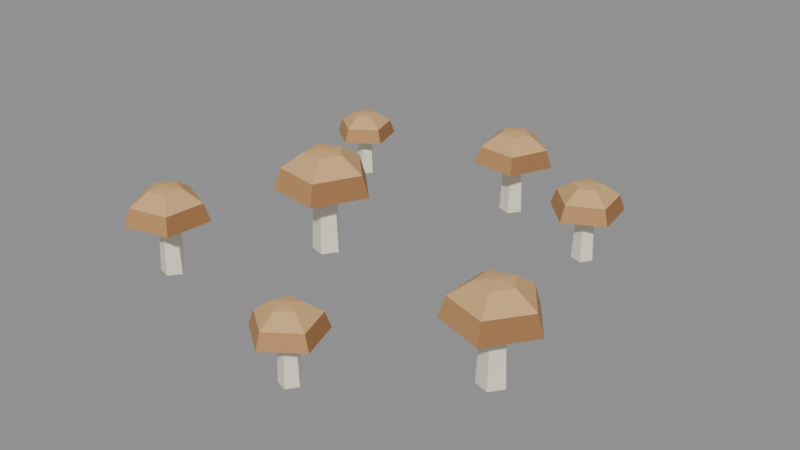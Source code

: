 # Source: mushroom-2.blend  (saved by Blender 5.2.45; exported with 4.5.12 LTS)
import bpy
from mathutils import Matrix  # noqa: F401  (used for matrix-valued properties, if any)

bpy.ops.wm.read_factory_settings(use_empty=True)
scene = bpy.context.scene
scene.name = 'Scene'

# ---- collections
col_col_lowpoly = bpy.data.collections.new('COL_LowPoly'); scene.collection.children.link(col_col_lowpoly)

# ---- images (referenced by path relative to the original .blend; pixels are not part of the script)
import os
ASSET_DIR = os.environ.get("B2B_ASSET_DIR", "")  # directory of the original .blend (textures are referenced by path, not embedded)
HERE = os.path.dirname(os.path.abspath(__file__))  # packed textures are extracted next to this script under _unpacked/

def load_image(name, relpath, width, height, colorspace="sRGB"):
    """Load a texture the original file referenced (path relative to the .blend, or extracted next to this script)."""
    p = next((c for c in (os.path.join(HERE, relpath), os.path.join(ASSET_DIR, relpath)) if relpath and os.path.exists(c)), "")
    if p:
        img = bpy.data.images.load(p, check_existing=True)
        img.name = name
    else:  # same state as the original file: an image datablock whose file is absent (Cycles renders it pink)
        img = bpy.data.images.new(name, width, height)
        img.source = "FILE"
        img.filepath = "//" + (relpath or name)
    img.colorspace_settings.name = colorspace
    return img
img_mushroom_2_basecolor = load_image('mushroom-2_BaseColor', '_unpacked/mushroom-2_BaseColor.1a69b4f5.png', 96, 16, 'sRGB')
img_mushroom_2_maskmap = load_image('mushroom-2_MaskMap', '_unpacked/mushroom-2_MaskMap.81d050f5.png', 96, 16, 'Non-Color')

# ---- materials (node trees are filled in below, after node groups)
mat_m_mushroom_2 = bpy.data.materials.new('M_mushroom-2')

# ---- material node trees
mat_m_mushroom_2.use_nodes = True; mat_m_mushroom_2.node_tree.nodes.clear()
_N = mat_m_mushroom_2.node_tree.nodes; _L = mat_m_mushroom_2.node_tree.links
n0 = _N.new('ShaderNodeBsdfPrincipled'); n0.name = 'Principled BSDF'; n0.location = (-200, 100)
n0.inputs[10].default_value = 0.005
n1 = _N.new('ShaderNodeOutputMaterial'); n1.name = 'Material Output'; n1.location = (200, 100)
n2 = _N.new('ShaderNodeTexImage'); n2.name = 'Image Texture'; n2.location = (0, 0)
n2.image = img_mushroom_2_basecolor
n2.interpolation = 'Closest'
n3 = _N.new('ShaderNodeTexImage'); n3.name = 'Image Texture.001'; n3.location = (0, 0)
n3.image = img_mushroom_2_maskmap
n3.interpolation = 'Closest'
n4 = _N.new('ShaderNodeSeparateColor'); n4.name = 'Separate Color'; n4.location = (0, 0)
n5 = _N.new('ShaderNodeMath'); n5.name = 'Math'; n5.location = (0, 0)
n5.operation = 'SUBTRACT'
n5.inputs[0].default_value = 1.0
_L.new(n0.outputs[0], n1.inputs[0])
_L.new(n2.outputs[0], n0.inputs[0])
_L.new(n3.outputs[0], n4.inputs[0])
_L.new(n4.outputs[0], n0.inputs[1])
_L.new(n3.outputs[1], n5.inputs[1])
_L.new(n5.outputs[0], n0.inputs[2])
n1.is_active_output = True

# ---- meshes
me_mushroom_2 = bpy.data.meshes.new('mushroom-2')
me_mushroom_2.from_pydata([(-0.1924, -0.1485, 0.0), (-0.2028, -0.1343, 0.0), (-0.2195, -0.1397, 0.0), (-0.2195, -0.1573, 0.0), (-0.2028, -0.1628, 0.0), (-0.1954, -0.1485, 0.07), (-0.2037, -0.1371, 0.07), (-0.2171, -0.1415, 0.07), (-0.2171, -0.1556, 0.07), (-0.2037, -0.1599, 0.07), (-0.1945, -0.1408, 0.0616), (-0.2108, -0.1339, 0.0616), (-0.2223, -0.1472, 0.0616), (-0.2133, -0.1623, 0.0616), (-0.1961, -0.1584, 0.0616), (-0.1645, -0.1228, 0.067), (-0.2186, -0.0998, 0.067), (-0.2572, -0.1442, 0.067), (-0.2269, -0.1945, 0.067), (-0.1697, -0.1813, 0.067), (-0.171, -0.1266, 0.0886), (-0.2169, -0.1071, 0.0886), (-0.2497, -0.1448, 0.0886), (-0.224, -0.1876, 0.0886), (-0.1753, -0.1764, 0.0886), (-0.1903, -0.1382, 0.1044), (-0.2119, -0.129, 0.1044), (-0.2273, -0.1468, 0.1044), (-0.2152, -0.1669, 0.1044), (-0.1923, -0.1616, 0.1044), (-0.2031, -0.1459, 0.1066), (-0.2085, -0.1437, 0.1066), (-0.2124, -0.1481, 0.1066), (-0.2094, -0.1531, 0.1066), (-0.2036, -0.1518, 0.1066), (0.0661, -0.2212, 0.0), (0.05729, -0.2091, 0.0), (0.04304, -0.2137, 0.0), (0.04304, -0.2287, 0.0), (0.05729, -0.2333, 0.0), (0.06355, -0.2212, 0.0595), (0.0565, -0.2115, 0.0595), (0.0451, -0.2152, 0.0595), (0.0451, -0.2272, 0.0595), (0.0565, -0.2309, 0.0595), (0.06084, -0.2109, 0.05236), (0.04585, -0.2109, 0.05236), (0.04123, -0.2252, 0.05236), (0.05336, -0.234, 0.05236), (0.06548, -0.2252, 0.05236), (0.07832, -0.1868, 0.05695), (0.02836, -0.1869, 0.05695), (0.01294, -0.2344, 0.05695), (0.05337, -0.2637, 0.05695), (0.09378, -0.2343, 0.05695), (0.07457, -0.192, 0.07531), (0.03211, -0.192, 0.07531), (0.019, -0.2324, 0.07531), (0.05337, -0.2573, 0.07531), (0.08771, -0.2324, 0.07531), (0.06334, -0.2075, 0.0887), (0.04335, -0.2075, 0.0887), (0.03719, -0.2265, 0.0887), (0.05336, -0.2382, 0.0887), (0.06952, -0.2265, 0.0887), (0.05629, -0.2172, 0.09061), (0.05041, -0.2172, 0.09061), (0.0486, -0.2228, 0.09061), (0.05335, -0.2262, 0.09061), (0.05811, -0.2228, 0.09061), (0.2213, -0.0967, 0.0), (0.2099, -0.08101, 0.0), (0.1915, -0.087, 0.0), (0.1915, -0.1064, 0.0), (0.2099, -0.1124, 0.0), (0.218, -0.0967, 0.077), (0.2089, -0.08415, 0.077), (0.1941, -0.08894, 0.077), (0.1941, -0.1045, 0.077), (0.2089, -0.1093, 0.077), (0.2213, -0.09654, 0.06776), (0.2098, -0.08096, 0.06776), (0.1914, -0.08713, 0.06776), (0.1916, -0.1065, 0.06776), (0.2101, -0.1123, 0.06776), (0.2598, -0.09618, 0.0737), (0.2213, -0.04423, 0.0737), (0.16, -0.0648, 0.0737), (0.1606, -0.1295, 0.0737), (0.2223, -0.1488, 0.0737), (0.2516, -0.09626, 0.09746), (0.2188, -0.0521, 0.09746), (0.1667, -0.06958, 0.09746), (0.1673, -0.1245, 0.09746), (0.2197, -0.141, 0.09746), (0.2268, -0.09649, 0.1148), (0.2114, -0.07571, 0.1148), (0.1869, -0.08394, 0.1148), (0.1871, -0.1098, 0.1148), (0.2118, -0.1176, 0.1148), (0.2098, -0.09665, 0.1173), (0.2063, -0.09193, 0.1173), (0.2007, -0.0938, 0.1173), (0.2008, -0.09968, 0.1173), (0.2064, -0.1014, 0.1173), (-0.0906, 0.004373, 0.0), (-0.103, 0.02149, 0.0), (-0.1232, 0.01495, 0.0), (-0.1232, -0.006207, 0.0), (-0.103, -0.01275, 0.0), (-0.0942, 0.004373, 0.084), (-0.1042, 0.01807, 0.084), (-0.1203, 0.01284, 0.084), (-0.1203, -0.004091, 0.084), (-0.1042, -0.009322, 0.084), (-0.09082, 0.007149, 0.07392), (-0.1057, 0.02215, 0.07392), (-0.1246, 0.01258, 0.07392), (-0.1214, -0.008326, 0.07392), (-0.1005, -0.01168, 0.07392), (-0.04932, 0.01363, 0.0804), (-0.09909, 0.06361, 0.0804), (-0.162, 0.03173, 0.0804), (-0.1511, -0.03796, 0.0804), (-0.08149, -0.04915, 0.0804), (-0.05822, 0.01224, 0.1063), (-0.1005, 0.05473, 0.1063), (-0.154, 0.02763, 0.1063), (-0.1447, -0.03161, 0.1063), (-0.08555, -0.04112, 0.1063), (-0.08489, 0.008074, 0.1252), (-0.1048, 0.02807, 0.1252), (-0.13, 0.01532, 0.1252), (-0.1256, -0.01256, 0.1252), (-0.09776, -0.01704, 0.1252), (-0.1037, 0.005144, 0.1279), (-0.1078, 0.00931, 0.1279), (-0.1131, 0.006653, 0.1279), (-0.1121, 0.0008454, 0.1279), (-0.1063, -8.713e-05, 0.1279), (0.1513, 0.1789, 0.0), (0.142, 0.1918, 0.0), (0.1269, 0.1869, 0.0), (0.1269, 0.171, 0.0), (0.142, 0.1661, 0.0), (0.1486, 0.1789, 0.063), (0.1412, 0.1892, 0.063), (0.1291, 0.1853, 0.063), (0.1291, 0.1726, 0.063), (0.1412, 0.1686, 0.063), (0.1474, 0.1884, 0.05544), (0.1318, 0.191, 0.05544), (0.1245, 0.1769, 0.05544), (0.1356, 0.1656, 0.05544), (0.1498, 0.1727, 0.05544), (0.1699, 0.2105, 0.0603), (0.1177, 0.2192, 0.0603), (0.09333, 0.1722, 0.0603), (0.1305, 0.1345, 0.0603), (0.1778, 0.1582, 0.0603), (0.1651, 0.2058, 0.07974), (0.1207, 0.2131, 0.07974), (0.1, 0.1732, 0.07974), (0.1316, 0.1412, 0.07974), (0.1718, 0.1613, 0.07974), (0.1506, 0.1916, 0.09392), (0.1298, 0.195, 0.09392), (0.12, 0.1762, 0.09392), (0.1349, 0.1612, 0.09392), (0.1538, 0.1706, 0.09392), (0.1414, 0.1824, 0.09594), (0.1356, 0.1834, 0.09594), (0.1329, 0.1782, 0.09594), (0.137, 0.174, 0.09594), (0.1423, 0.1766, 0.09594), (-0.2096, 0.2024, 0.0), (-0.2179, 0.2138, 0.0), (-0.2313, 0.2094, 0.0), (-0.2313, 0.1953, 0.0), (-0.2179, 0.191, 0.0), (-0.212, 0.2024, 0.056), (-0.2186, 0.2115, 0.056), (-0.2293, 0.208, 0.056), (-0.2293, 0.1967, 0.056), (-0.2186, 0.1933, 0.056), (-0.2144, 0.212, 0.04928), (-0.2285, 0.2122, 0.04928), (-0.233, 0.1989, 0.04928), (-0.2218, 0.1904, 0.04928), (-0.2102, 0.1985, 0.04928), (-0.1975, 0.2344, 0.0536), (-0.2445, 0.2351, 0.0536), (-0.2598, 0.1907, 0.0536), (-0.2222, 0.1624, 0.0536), (-0.1837, 0.1894, 0.0536), (-0.2011, 0.2296, 0.07088), (-0.2411, 0.2302, 0.07088), (-0.2541, 0.1924, 0.07088), (-0.2221, 0.1684, 0.07088), (-0.1894, 0.1913, 0.07088), (-0.2119, 0.2152, 0.08348), (-0.2308, 0.2155, 0.08348), (-0.2369, 0.1977, 0.08348), (-0.2218, 0.1864, 0.08348), (-0.2064, 0.1972, 0.08348), (-0.2186, 0.2064, 0.08528), (-0.2244, 0.2065, 0.08528), (-0.2263, 0.2009, 0.08528), (-0.2217, 0.1974, 0.08528), (-0.2168, 0.2008, 0.08528), (0.01431, 0.2324, 0.0), (0.00395, 0.2467, 0.0), (-0.01282, 0.2413, 0.0), (-0.01282, 0.2236, 0.0), (0.00395, 0.2182, 0.0), (0.01131, 0.2324, 0.07), (0.003022, 0.2439, 0.07), (-0.01039, 0.2395, 0.07), (-0.01039, 0.2254, 0.07), (0.003022, 0.221, 0.07), (0.01394, 0.2358, 0.0616), (0.0006874, 0.2474, 0.0616), (-0.01447, 0.2384, 0.0616), (-0.01058, 0.2212, 0.0616), (0.006983, 0.2196, 0.0616), (0.04808, 0.2435, 0.067), (0.003891, 0.2822, 0.067), (-0.04662, 0.2522, 0.067), (-0.03365, 0.1949, 0.067), (0.02488, 0.1895, 0.067), (0.04077, 0.2418, 0.0886), (0.003205, 0.2748, 0.0886), (-0.03973, 0.2492, 0.0886), (-0.02871, 0.2005, 0.0886), (0.02104, 0.1959, 0.0886), (0.01882, 0.2369, 0.1044), (0.001145, 0.2524, 0.1044), (-0.01906, 0.2403, 0.1044), (-0.01387, 0.2174, 0.1044), (0.00954, 0.2153, 0.1044), (0.004191, 0.2336, 0.1066), (-0.000228, 0.2374, 0.1066), (-0.00528, 0.2344, 0.1066), (-0.003983, 0.2287, 0.1066), (0.001871, 0.2282, 0.1066)], [], [(0, 1, 6, 5), (1, 2, 7, 6), (2, 3, 8, 7), (3, 4, 9, 8), (4, 0, 5, 9), (4, 3, 2, 1, 0), (5, 6, 7, 8, 9), (10, 11, 16, 15), (11, 12, 17, 16), (12, 13, 18, 17), (13, 14, 19, 18), (14, 10, 15, 19), (15, 16, 21, 20), (16, 17, 22, 21), (17, 18, 23, 22), (18, 19, 24, 23), (19, 15, 20, 24), (20, 21, 26, 25), (21, 22, 27, 26), (22, 23, 28, 27), (23, 24, 29, 28), (24, 20, 25, 29), (25, 26, 31, 30), (26, 27, 32, 31), (27, 28, 33, 32), (28, 29, 34, 33), (29, 25, 30, 34), (14, 13, 12, 11, 10), (30, 31, 32, 33, 34), (35, 36, 41, 40), (36, 37, 42, 41), (37, 38, 43, 42), (38, 39, 44, 43), (39, 35, 40, 44), (39, 38, 37, 36, 35), (40, 41, 42, 43, 44), (45, 46, 51, 50), (46, 47, 52, 51), (47, 48, 53, 52), (48, 49, 54, 53), (49, 45, 50, 54), (50, 51, 56, 55), (51, 52, 57, 56), (52, 53, 58, 57), (53, 54, 59, 58), (54, 50, 55, 59), (55, 56, 61, 60), (56, 57, 62, 61), (57, 58, 63, 62), (58, 59, 64, 63), (59, 55, 60, 64), (60, 61, 66, 65), (61, 62, 67, 66), (62, 63, 68, 67), (63, 64, 69, 68), (64, 60, 65, 69), (49, 48, 47, 46, 45), (65, 66, 67, 68, 69), (70, 71, 76, 75), (71, 72, 77, 76), (72, 73, 78, 77), (73, 74, 79, 78), (74, 70, 75, 79), (74, 73, 72, 71, 70), (75, 76, 77, 78, 79), (80, 81, 86, 85), (81, 82, 87, 86), (82, 83, 88, 87), (83, 84, 89, 88), (84, 80, 85, 89), (85, 86, 91, 90), (86, 87, 92, 91), (87, 88, 93, 92), (88, 89, 94, 93), (89, 85, 90, 94), (90, 91, 96, 95), (91, 92, 97, 96), (92, 93, 98, 97), (93, 94, 99, 98), (94, 90, 95, 99), (95, 96, 101, 100), (96, 97, 102, 101), (97, 98, 103, 102), (98, 99, 104, 103), (99, 95, 100, 104), (84, 83, 82, 81, 80), (100, 101, 102, 103, 104), (105, 106, 111, 110), (106, 107, 112, 111), (107, 108, 113, 112), (108, 109, 114, 113), (109, 105, 110, 114), (109, 108, 107, 106, 105), (110, 111, 112, 113, 114), (115, 116, 121, 120), (116, 117, 122, 121), (117, 118, 123, 122), (118, 119, 124, 123), (119, 115, 120, 124), (120, 121, 126, 125), (121, 122, 127, 126), (122, 123, 128, 127), (123, 124, 129, 128), (124, 120, 125, 129), (125, 126, 131, 130), (126, 127, 132, 131), (127, 128, 133, 132), (128, 129, 134, 133), (129, 125, 130, 134), (130, 131, 136, 135), (131, 132, 137, 136), (132, 133, 138, 137), (133, 134, 139, 138), (134, 130, 135, 139), (119, 118, 117, 116, 115), (135, 136, 137, 138, 139), (140, 141, 146, 145), (141, 142, 147, 146), (142, 143, 148, 147), (143, 144, 149, 148), (144, 140, 145, 149), (144, 143, 142, 141, 140), (145, 146, 147, 148, 149), (150, 151, 156, 155), (151, 152, 157, 156), (152, 153, 158, 157), (153, 154, 159, 158), (154, 150, 155, 159), (155, 156, 161, 160), (156, 157, 162, 161), (157, 158, 163, 162), (158, 159, 164, 163), (159, 155, 160, 164), (160, 161, 166, 165), (161, 162, 167, 166), (162, 163, 168, 167), (163, 164, 169, 168), (164, 160, 165, 169), (165, 166, 171, 170), (166, 167, 172, 171), (167, 168, 173, 172), (168, 169, 174, 173), (169, 165, 170, 174), (154, 153, 152, 151, 150), (170, 171, 172, 173, 174), (175, 176, 181, 180), (176, 177, 182, 181), (177, 178, 183, 182), (178, 179, 184, 183), (179, 175, 180, 184), (179, 178, 177, 176, 175), (180, 181, 182, 183, 184), (185, 186, 191, 190), (186, 187, 192, 191), (187, 188, 193, 192), (188, 189, 194, 193), (189, 185, 190, 194), (190, 191, 196, 195), (191, 192, 197, 196), (192, 193, 198, 197), (193, 194, 199, 198), (194, 190, 195, 199), (195, 196, 201, 200), (196, 197, 202, 201), (197, 198, 203, 202), (198, 199, 204, 203), (199, 195, 200, 204), (200, 201, 206, 205), (201, 202, 207, 206), (202, 203, 208, 207), (203, 204, 209, 208), (204, 200, 205, 209), (189, 188, 187, 186, 185), (205, 206, 207, 208, 209), (210, 211, 216, 215), (211, 212, 217, 216), (212, 213, 218, 217), (213, 214, 219, 218), (214, 210, 215, 219), (214, 213, 212, 211, 210), (215, 216, 217, 218, 219), (220, 221, 226, 225), (221, 222, 227, 226), (222, 223, 228, 227), (223, 224, 229, 228), (224, 220, 225, 229), (225, 226, 231, 230), (226, 227, 232, 231), (227, 228, 233, 232), (228, 229, 234, 233), (229, 225, 230, 234), (230, 231, 236, 235), (231, 232, 237, 236), (232, 233, 238, 237), (233, 234, 239, 238), (234, 230, 235, 239), (235, 236, 241, 240), (236, 237, 242, 241), (237, 238, 243, 242), (238, 239, 244, 243), (239, 235, 240, 244), (224, 223, 222, 221, 220), (240, 241, 242, 243, 244)])
_uv = me_mushroom_2.uv_layers.new(name='UVMap')
_uv.uv.foreach_set('vector', [0.5833, 0.5, 0.5833, 0.5, 0.5833, 0.5, 0.5833, 0.5, 0.5833, 0.5, 0.5833, 0.5, 0.5833, 0.5, 0.5833, 0.5, 0.5833, 0.5, 0.5833, 0.5, 0.5833, 0.5, 0.5833, 0.5, 0.5833, 0.5, 0.5833, 0.5, 0.5833, 0.5, 0.5833, 0.5, 0.5833, 0.5, 0.5833, 0.5, 0.5833, 0.5, 0.5833, 0.5, 0.5833, 0.5, 0.5833, 0.5, 0.5833, 0.5, 0.5833, 0.5, 0.5833, 0.5, 0.5833, 0.5, 0.5833, 0.5, 0.5833, 0.5, 0.5833, 0.5, 0.5833, 0.5, 0.75, 0.5, 0.75, 0.5, 0.75, 0.5, 0.75, 0.5, 0.75, 0.5, 0.75, 0.5, 0.75, 0.5, 0.75, 0.5, 0.75, 0.5, 0.75, 0.5, 0.75, 0.5, 0.75, 0.5, 0.75, 0.5, 0.75, 0.5, 0.75, 0.5, 0.75, 0.5, 0.75, 0.5, 0.75, 0.5, 0.75, 0.5, 0.75, 0.5, 0.08333, 0.5, 0.08333, 0.5, 0.08333, 0.5, 0.08333, 0.5, 0.25, 0.5, 0.25, 0.5, 0.25, 0.5, 0.25, 0.5, 0.08333, 0.5, 0.08333, 0.5, 0.08333, 0.5, 0.08333, 0.5, 0.08333, 0.5, 0.08333, 0.5, 0.08333, 0.5, 0.08333, 0.5, 0.25, 0.5, 0.25, 0.5, 0.25, 0.5, 0.25, 0.5, 0.4167, 0.5, 0.4167, 0.5, 0.4167, 0.5, 0.4167, 0.5, 0.4167, 0.5, 0.4167, 0.5, 0.4167, 0.5, 0.4167, 0.5, 0.4167, 0.5, 0.4167, 0.5, 0.4167, 0.5, 0.4167, 0.5, 0.4167, 0.5, 0.4167, 0.5, 0.4167, 0.5, 0.4167, 0.5, 0.4167, 0.5, 0.4167, 0.5, 0.4167, 0.5, 0.4167, 0.5, 0.4167, 0.5, 0.4167, 0.5, 0.4167, 0.5, 0.4167, 0.5, 0.4167, 0.5, 0.4167, 0.5, 0.4167, 0.5, 0.4167, 0.5, 0.4167, 0.5, 0.4167, 0.5, 0.4167, 0.5, 0.4167, 0.5, 0.4167, 0.5, 0.4167, 0.5, 0.4167, 0.5, 0.4167, 0.5, 0.4167, 0.5, 0.4167, 0.5, 0.4167, 0.5, 0.4167, 0.5, 0.75, 0.5, 0.75, 0.5, 0.75, 0.5, 0.75, 0.5, 0.75, 0.5, 0.4167, 0.5, 0.4167, 0.5, 0.4167, 0.5, 0.4167, 0.5, 0.4167, 0.5, 0.5833, 0.5, 0.5833, 0.5, 0.5833, 0.5, 0.5833, 0.5, 0.5833, 0.5, 0.5833, 0.5, 0.5833, 0.5, 0.5833, 0.5, 0.5833, 0.5, 0.5833, 0.5, 0.5833, 0.5, 0.5833, 0.5, 0.5833, 0.5, 0.5833, 0.5, 0.5833, 0.5, 0.5833, 0.5, 0.5833, 0.5, 0.5833, 0.5, 0.5833, 0.5, 0.5833, 0.5, 0.5833, 0.5, 0.5833, 0.5, 0.5833, 0.5, 0.5833, 0.5, 0.5833, 0.5, 0.5833, 0.5, 0.5833, 0.5, 0.5833, 0.5, 0.5833, 0.5, 0.5833, 0.5, 0.75, 0.5, 0.75, 0.5, 0.75, 0.5, 0.75, 0.5, 0.75, 0.5, 0.75, 0.5, 0.75, 0.5, 0.75, 0.5, 0.75, 0.5, 0.75, 0.5, 0.75, 0.5, 0.75, 0.5, 0.75, 0.5, 0.75, 0.5, 0.75, 0.5, 0.75, 0.5, 0.75, 0.5, 0.75, 0.5, 0.75, 0.5, 0.75, 0.5, 0.08333, 0.5, 0.08333, 0.5, 0.08333, 0.5, 0.08333, 0.5, 0.25, 0.5, 0.25, 0.5, 0.25, 0.5, 0.25, 0.5, 0.08333, 0.5, 0.08333, 0.5, 0.08333, 0.5, 0.08333, 0.5, 0.08333, 0.5, 0.08333, 0.5, 0.08333, 0.5, 0.08333, 0.5, 0.25, 0.5, 0.25, 0.5, 0.25, 0.5, 0.25, 0.5, 0.4167, 0.5, 0.4167, 0.5, 0.4167, 0.5, 0.4167, 0.5, 0.4167, 0.5, 0.4167, 0.5, 0.4167, 0.5, 0.4167, 0.5, 0.4167, 0.5, 0.4167, 0.5, 0.4167, 0.5, 0.4167, 0.5, 0.4167, 0.5, 0.4167, 0.5, 0.4167, 0.5, 0.4167, 0.5, 0.4167, 0.5, 0.4167, 0.5, 0.4167, 0.5, 0.4167, 0.5, 0.4167, 0.5, 0.4167, 0.5, 0.4167, 0.5, 0.4167, 0.5, 0.4167, 0.5, 0.4167, 0.5, 0.4167, 0.5, 0.4167, 0.5, 0.4167, 0.5, 0.4167, 0.5, 0.4167, 0.5, 0.4167, 0.5, 0.4167, 0.5, 0.4167, 0.5, 0.4167, 0.5, 0.4167, 0.5, 0.4167, 0.5, 0.4167, 0.5, 0.4167, 0.5, 0.4167, 0.5, 0.75, 0.5, 0.75, 0.5, 0.75, 0.5, 0.75, 0.5, 0.75, 0.5, 0.4167, 0.5, 0.4167, 0.5, 0.4167, 0.5, 0.4167, 0.5, 0.4167, 0.5, 0.5833, 0.5, 0.5833, 0.5, 0.5833, 0.5, 0.5833, 0.5, 0.5833, 0.5, 0.5833, 0.5, 0.5833, 0.5, 0.5833, 0.5, 0.5833, 0.5, 0.5833, 0.5, 0.5833, 0.5, 0.5833, 0.5, 0.5833, 0.5, 0.5833, 0.5, 0.5833, 0.5, 0.5833, 0.5, 0.5833, 0.5, 0.5833, 0.5, 0.5833, 0.5, 0.5833, 0.5, 0.5833, 0.5, 0.5833, 0.5, 0.5833, 0.5, 0.5833, 0.5, 0.5833, 0.5, 0.5833, 0.5, 0.5833, 0.5, 0.5833, 0.5, 0.5833, 0.5, 0.5833, 0.5, 0.75, 0.5, 0.75, 0.5, 0.75, 0.5, 0.75, 0.5, 0.75, 0.5, 0.75, 0.5, 0.75, 0.5, 0.75, 0.5, 0.75, 0.5, 0.75, 0.5, 0.75, 0.5, 0.75, 0.5, 0.75, 0.5, 0.75, 0.5, 0.75, 0.5, 0.75, 0.5, 0.75, 0.5, 0.75, 0.5, 0.75, 0.5, 0.75, 0.5, 0.08333, 0.5, 0.08333, 0.5, 0.08333, 0.5, 0.08333, 0.5, 0.25, 0.5, 0.25, 0.5, 0.25, 0.5, 0.25, 0.5, 0.08333, 0.5, 0.08333, 0.5, 0.08333, 0.5, 0.08333, 0.5, 0.08333, 0.5, 0.08333, 0.5, 0.08333, 0.5, 0.08333, 0.5, 0.25, 0.5, 0.25, 0.5, 0.25, 0.5, 0.25, 0.5, 0.4167, 0.5, 0.4167, 0.5, 0.4167, 0.5, 0.4167, 0.5, 0.4167, 0.5, 0.4167, 0.5, 0.4167, 0.5, 0.4167, 0.5, 0.4167, 0.5, 0.4167, 0.5, 0.4167, 0.5, 0.4167, 0.5, 0.4167, 0.5, 0.4167, 0.5, 0.4167, 0.5, 0.4167, 0.5, 0.4167, 0.5, 0.4167, 0.5, 0.4167, 0.5, 0.4167, 0.5, 0.4167, 0.5, 0.4167, 0.5, 0.4167, 0.5, 0.4167, 0.5, 0.4167, 0.5, 0.4167, 0.5, 0.4167, 0.5, 0.4167, 0.5, 0.4167, 0.5, 0.4167, 0.5, 0.4167, 0.5, 0.4167, 0.5, 0.4167, 0.5, 0.4167, 0.5, 0.4167, 0.5, 0.4167, 0.5, 0.4167, 0.5, 0.4167, 0.5, 0.4167, 0.5, 0.4167, 0.5, 0.75, 0.5, 0.75, 0.5, 0.75, 0.5, 0.75, 0.5, 0.75, 0.5, 0.4167, 0.5, 0.4167, 0.5, 0.4167, 0.5, 0.4167, 0.5, 0.4167, 0.5, 0.5833, 0.5, 0.5833, 0.5, 0.5833, 0.5, 0.5833, 0.5, 0.5833, 0.5, 0.5833, 0.5, 0.5833, 0.5, 0.5833, 0.5, 0.5833, 0.5, 0.5833, 0.5, 0.5833, 0.5, 0.5833, 0.5, 0.5833, 0.5, 0.5833, 0.5, 0.5833, 0.5, 0.5833, 0.5, 0.5833, 0.5, 0.5833, 0.5, 0.5833, 0.5, 0.5833, 0.5, 0.5833, 0.5, 0.5833, 0.5, 0.5833, 0.5, 0.5833, 0.5, 0.5833, 0.5, 0.5833, 0.5, 0.5833, 0.5, 0.5833, 0.5, 0.5833, 0.5, 0.5833, 0.5, 0.75, 0.5, 0.75, 0.5, 0.75, 0.5, 0.75, 0.5, 0.75, 0.5, 0.75, 0.5, 0.75, 0.5, 0.75, 0.5, 0.75, 0.5, 0.75, 0.5, 0.75, 0.5, 0.75, 0.5, 0.75, 0.5, 0.75, 0.5, 0.75, 0.5, 0.75, 0.5, 0.75, 0.5, 0.75, 0.5, 0.75, 0.5, 0.75, 0.5, 0.08333, 0.5, 0.08333, 0.5, 0.08333, 0.5, 0.08333, 0.5, 0.25, 0.5, 0.25, 0.5, 0.25, 0.5, 0.25, 0.5, 0.08333, 0.5, 0.08333, 0.5, 0.08333, 0.5, 0.08333, 0.5, 0.08333, 0.5, 0.08333, 0.5, 0.08333, 0.5, 0.08333, 0.5, 0.25, 0.5, 0.25, 0.5, 0.25, 0.5, 0.25, 0.5, 0.4167, 0.5, 0.4167, 0.5, 0.4167, 0.5, 0.4167, 0.5, 0.4167, 0.5, 0.4167, 0.5, 0.4167, 0.5, 0.4167, 0.5, 0.4167, 0.5, 0.4167, 0.5, 0.4167, 0.5, 0.4167, 0.5, 0.4167, 0.5, 0.4167, 0.5, 0.4167, 0.5, 0.4167, 0.5, 0.4167, 0.5, 0.4167, 0.5, 0.4167, 0.5, 0.4167, 0.5, 0.4167, 0.5, 0.4167, 0.5, 0.4167, 0.5, 0.4167, 0.5, 0.4167, 0.5, 0.4167, 0.5, 0.4167, 0.5, 0.4167, 0.5, 0.4167, 0.5, 0.4167, 0.5, 0.4167, 0.5, 0.4167, 0.5, 0.4167, 0.5, 0.4167, 0.5, 0.4167, 0.5, 0.4167, 0.5, 0.4167, 0.5, 0.4167, 0.5, 0.4167, 0.5, 0.4167, 0.5, 0.75, 0.5, 0.75, 0.5, 0.75, 0.5, 0.75, 0.5, 0.75, 0.5, 0.4167, 0.5, 0.4167, 0.5, 0.4167, 0.5, 0.4167, 0.5, 0.4167, 0.5, 0.5833, 0.5, 0.5833, 0.5, 0.5833, 0.5, 0.5833, 0.5, 0.5833, 0.5, 0.5833, 0.5, 0.5833, 0.5, 0.5833, 0.5, 0.5833, 0.5, 0.5833, 0.5, 0.5833, 0.5, 0.5833, 0.5, 0.5833, 0.5, 0.5833, 0.5, 0.5833, 0.5, 0.5833, 0.5, 0.5833, 0.5, 0.5833, 0.5, 0.5833, 0.5, 0.5833, 0.5, 0.5833, 0.5, 0.5833, 0.5, 0.5833, 0.5, 0.5833, 0.5, 0.5833, 0.5, 0.5833, 0.5, 0.5833, 0.5, 0.5833, 0.5, 0.5833, 0.5, 0.5833, 0.5, 0.75, 0.5, 0.75, 0.5, 0.75, 0.5, 0.75, 0.5, 0.75, 0.5, 0.75, 0.5, 0.75, 0.5, 0.75, 0.5, 0.75, 0.5, 0.75, 0.5, 0.75, 0.5, 0.75, 0.5, 0.75, 0.5, 0.75, 0.5, 0.75, 0.5, 0.75, 0.5, 0.75, 0.5, 0.75, 0.5, 0.75, 0.5, 0.75, 0.5, 0.08333, 0.5, 0.08333, 0.5, 0.08333, 0.5, 0.08333, 0.5, 0.25, 0.5, 0.25, 0.5, 0.25, 0.5, 0.25, 0.5, 0.08333, 0.5, 0.08333, 0.5, 0.08333, 0.5, 0.08333, 0.5, 0.08333, 0.5, 0.08333, 0.5, 0.08333, 0.5, 0.08333, 0.5, 0.25, 0.5, 0.25, 0.5, 0.25, 0.5, 0.25, 0.5, 0.4167, 0.5, 0.4167, 0.5, 0.4167, 0.5, 0.4167, 0.5, 0.4167, 0.5, 0.4167, 0.5, 0.4167, 0.5, 0.4167, 0.5, 0.4167, 0.5, 0.4167, 0.5, 0.4167, 0.5, 0.4167, 0.5, 0.4167, 0.5, 0.4167, 0.5, 0.4167, 0.5, 0.4167, 0.5, 0.4167, 0.5, 0.4167, 0.5, 0.4167, 0.5, 0.4167, 0.5, 0.4167, 0.5, 0.4167, 0.5, 0.4167, 0.5, 0.4167, 0.5, 0.4167, 0.5, 0.4167, 0.5, 0.4167, 0.5, 0.4167, 0.5, 0.4167, 0.5, 0.4167, 0.5, 0.4167, 0.5, 0.4167, 0.5, 0.4167, 0.5, 0.4167, 0.5, 0.4167, 0.5, 0.4167, 0.5, 0.4167, 0.5, 0.4167, 0.5, 0.4167, 0.5, 0.4167, 0.5, 0.75, 0.5, 0.75, 0.5, 0.75, 0.5, 0.75, 0.5, 0.75, 0.5, 0.4167, 0.5, 0.4167, 0.5, 0.4167, 0.5, 0.4167, 0.5, 0.4167, 0.5, 0.5833, 0.5, 0.5833, 0.5, 0.5833, 0.5, 0.5833, 0.5, 0.5833, 0.5, 0.5833, 0.5, 0.5833, 0.5, 0.5833, 0.5, 0.5833, 0.5, 0.5833, 0.5, 0.5833, 0.5, 0.5833, 0.5, 0.5833, 0.5, 0.5833, 0.5, 0.5833, 0.5, 0.5833, 0.5, 0.5833, 0.5, 0.5833, 0.5, 0.5833, 0.5, 0.5833, 0.5, 0.5833, 0.5, 0.5833, 0.5, 0.5833, 0.5, 0.5833, 0.5, 0.5833, 0.5, 0.5833, 0.5, 0.5833, 0.5, 0.5833, 0.5, 0.5833, 0.5, 0.5833, 0.5, 0.75, 0.5, 0.75, 0.5, 0.75, 0.5, 0.75, 0.5, 0.75, 0.5, 0.75, 0.5, 0.75, 0.5, 0.75, 0.5, 0.75, 0.5, 0.75, 0.5, 0.75, 0.5, 0.75, 0.5, 0.75, 0.5, 0.75, 0.5, 0.75, 0.5, 0.75, 0.5, 0.75, 0.5, 0.75, 0.5, 0.75, 0.5, 0.75, 0.5, 0.08333, 0.5, 0.08333, 0.5, 0.08333, 0.5, 0.08333, 0.5, 0.25, 0.5, 0.25, 0.5, 0.25, 0.5, 0.25, 0.5, 0.08333, 0.5, 0.08333, 0.5, 0.08333, 0.5, 0.08333, 0.5, 0.08333, 0.5, 0.08333, 0.5, 0.08333, 0.5, 0.08333, 0.5, 0.25, 0.5, 0.25, 0.5, 0.25, 0.5, 0.25, 0.5, 0.4167, 0.5, 0.4167, 0.5, 0.4167, 0.5, 0.4167, 0.5, 0.4167, 0.5, 0.4167, 0.5, 0.4167, 0.5, 0.4167, 0.5, 0.4167, 0.5, 0.4167, 0.5, 0.4167, 0.5, 0.4167, 0.5, 0.4167, 0.5, 0.4167, 0.5, 0.4167, 0.5, 0.4167, 0.5, 0.4167, 0.5, 0.4167, 0.5, 0.4167, 0.5, 0.4167, 0.5, 0.4167, 0.5, 0.4167, 0.5, 0.4167, 0.5, 0.4167, 0.5, 0.4167, 0.5, 0.4167, 0.5, 0.4167, 0.5, 0.4167, 0.5, 0.4167, 0.5, 0.4167, 0.5, 0.4167, 0.5, 0.4167, 0.5, 0.4167, 0.5, 0.4167, 0.5, 0.4167, 0.5, 0.4167, 0.5, 0.4167, 0.5, 0.4167, 0.5, 0.4167, 0.5, 0.4167, 0.5, 0.75, 0.5, 0.75, 0.5, 0.75, 0.5, 0.75, 0.5, 0.75, 0.5, 0.4167, 0.5, 0.4167, 0.5, 0.4167, 0.5, 0.4167, 0.5, 0.4167, 0.5, 0.5833, 0.5, 0.5833, 0.5, 0.5833, 0.5, 0.5833, 0.5, 0.5833, 0.5, 0.5833, 0.5, 0.5833, 0.5, 0.5833, 0.5, 0.5833, 0.5, 0.5833, 0.5, 0.5833, 0.5, 0.5833, 0.5, 0.5833, 0.5, 0.5833, 0.5, 0.5833, 0.5, 0.5833, 0.5, 0.5833, 0.5, 0.5833, 0.5, 0.5833, 0.5, 0.5833, 0.5, 0.5833, 0.5, 0.5833, 0.5, 0.5833, 0.5, 0.5833, 0.5, 0.5833, 0.5, 0.5833, 0.5, 0.5833, 0.5, 0.5833, 0.5, 0.5833, 0.5, 0.5833, 0.5, 0.75, 0.5, 0.75, 0.5, 0.75, 0.5, 0.75, 0.5, 0.75, 0.5, 0.75, 0.5, 0.75, 0.5, 0.75, 0.5, 0.75, 0.5, 0.75, 0.5, 0.75, 0.5, 0.75, 0.5, 0.75, 0.5, 0.75, 0.5, 0.75, 0.5, 0.75, 0.5, 0.75, 0.5, 0.75, 0.5, 0.75, 0.5, 0.75, 0.5, 0.08333, 0.5, 0.08333, 0.5, 0.08333, 0.5, 0.08333, 0.5, 0.25, 0.5, 0.25, 0.5, 0.25, 0.5, 0.25, 0.5, 0.08333, 0.5, 0.08333, 0.5, 0.08333, 0.5, 0.08333, 0.5, 0.08333, 0.5, 0.08333, 0.5, 0.08333, 0.5, 0.08333, 0.5, 0.25, 0.5, 0.25, 0.5, 0.25, 0.5, 0.25, 0.5, 0.4167, 0.5, 0.4167, 0.5, 0.4167, 0.5, 0.4167, 0.5, 0.4167, 0.5, 0.4167, 0.5, 0.4167, 0.5, 0.4167, 0.5, 0.4167, 0.5, 0.4167, 0.5, 0.4167, 0.5, 0.4167, 0.5, 0.4167, 0.5, 0.4167, 0.5, 0.4167, 0.5, 0.4167, 0.5, 0.4167, 0.5, 0.4167, 0.5, 0.4167, 0.5, 0.4167, 0.5, 0.4167, 0.5, 0.4167, 0.5, 0.4167, 0.5, 0.4167, 0.5, 0.4167, 0.5, 0.4167, 0.5, 0.4167, 0.5, 0.4167, 0.5, 0.4167, 0.5, 0.4167, 0.5, 0.4167, 0.5, 0.4167, 0.5, 0.4167, 0.5, 0.4167, 0.5, 0.4167, 0.5, 0.4167, 0.5, 0.4167, 0.5, 0.4167, 0.5, 0.4167, 0.5, 0.4167, 0.5, 0.75, 0.5, 0.75, 0.5, 0.75, 0.5, 0.75, 0.5, 0.75, 0.5, 0.4167, 0.5, 0.4167, 0.5, 0.4167, 0.5, 0.4167, 0.5, 0.4167, 0.5])
me_mushroom_2.materials.append(mat_m_mushroom_2)
me_mushroom_2.update()

# ---- objects
ob_mushroom_2 = bpy.data.objects.new('mushroom-2', me_mushroom_2)

# ---- transforms, parenting, visibility, modifiers, constraints
ob_mushroom_2.location = (0.0, 0.0, 0.0)

# ---- collection membership
col_col_lowpoly.objects.link(ob_mushroom_2)

# ---- scene / render settings (as saved in the file)
scene.frame_start = 1; scene.frame_end = 250; scene.frame_set(1)
scene.render.engine = 'BLENDER_EEVEE_NEXT'
scene.render.bake_bias = 0.0
scene.render.bake_samples = 0
scene.render.compositor_device = 'GPU'
scene.eevee.use_volume_custom_range = False
scene.eevee.fast_gi_thickness_near = 0.1
scene.eevee.fast_gi_thickness_far = 0.0
scene.eevee.ray_tracing_options.screen_trace_thickness = 0.1
bpy.context.view_layer.update()

# ---- added for rendering (the .blend has no active camera and no usable light): camera, sun + grey world if the file has none
cam_auto = bpy.data.cameras.new('AutoCamera')
cam_auto.lens = 50.0
cam_auto.sensor_width = 36.0
cam_auto.clip_end = 1000.0
ob_auto_camera = bpy.data.objects.new('AutoCamera', cam_auto)
scene.collection.objects.link(ob_auto_camera)
ob_auto_camera.location = (0.707326, -0.839533, 0.62982)
ob_auto_camera.rotation_euler = (1.09748, -7.21219e-08, 0.694738)
scene.camera = ob_auto_camera
light_auto_sun = bpy.data.lights.new('AutoSun', 'SUN')
light_auto_sun.energy = 3.0
light_auto_sun.angle = 0.0523599
ob_auto_sun = bpy.data.objects.new('AutoSun', light_auto_sun)
scene.collection.objects.link(ob_auto_sun)
ob_auto_sun.rotation_euler = (0.872665, 0.174533, 0.523599)
if scene.world is None:
    world_auto = bpy.data.worlds.new('AutoWorld')
    world_auto.color = (0.3, 0.3, 0.3)
    scene.world = world_auto
bpy.context.view_layer.update()
